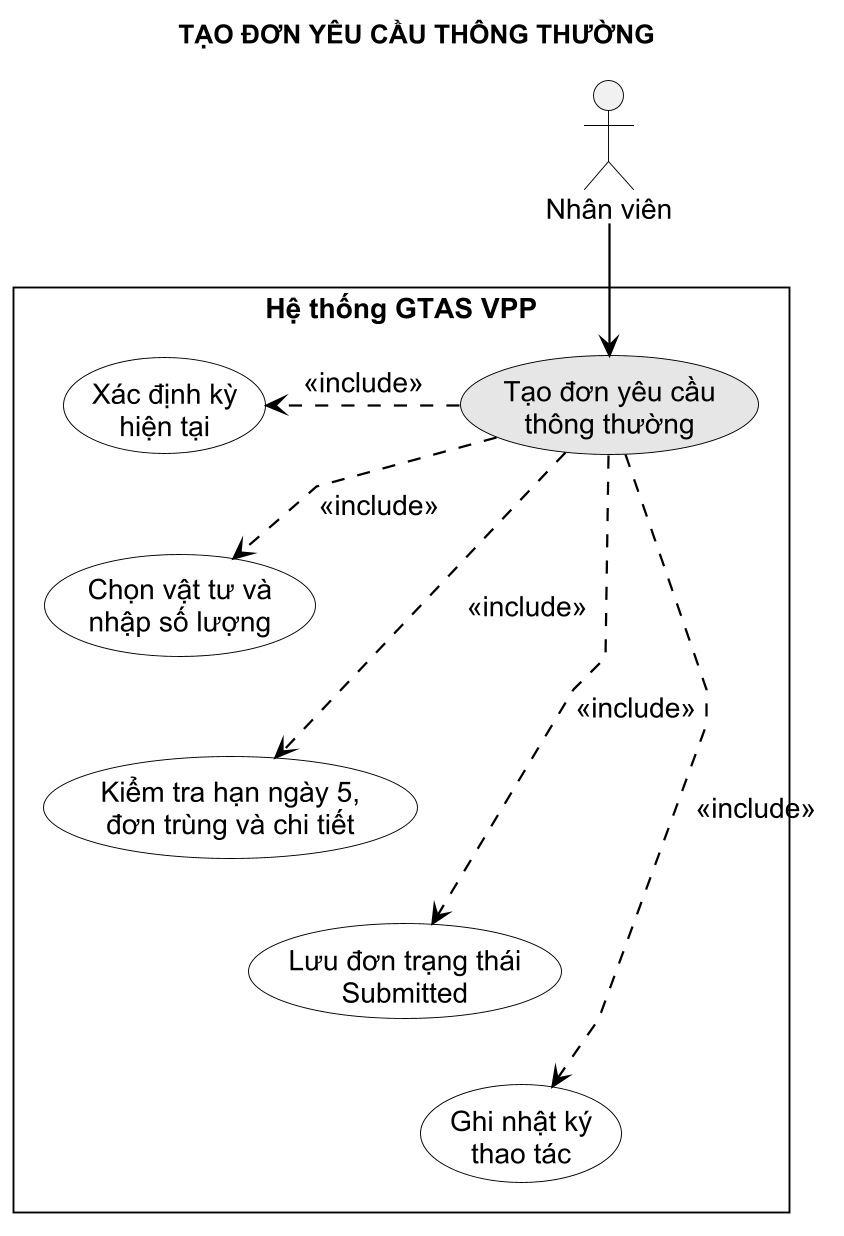

The diagram above was rendered by PlantUML. Its source (embedded in the PNG):
@startuml
!include ../common/usecase-style.puml
title TẠO ĐƠN YÊU CẦU THÔNG THƯỜNG

actor "Nhân viên" as Employee

rectangle "Hệ thống GTAS VPP" {
  usecase "Tạo đơn yêu cầu\nthông thường" as Create #E6E6E6
  usecase "Xác định kỳ\nhiện tại" as Period
  usecase "Chọn vật tư và\nnhập số lượng" as Items
  usecase "Kiểm tra hạn ngày 5,\nđơn trùng và chi tiết" as Validate
  usecase "Lưu đơn trạng thái\nSubmitted" as Persist
  usecase "Ghi nhật ký\nthao tác" as Log

  Create -[hidden]right- Period
  Create .> Period : <<include>>
  Create .> Items : <<include>>
  Create .> Validate : <<include>>
  Create .> Persist : <<include>>
  Create .> Log : <<include>>

  Period -[hidden]down- Items
  Items -[hidden]down- Validate
  Validate -[hidden]down- Persist
  Persist -[hidden]down- Log
}

Employee --> Create
@enduml